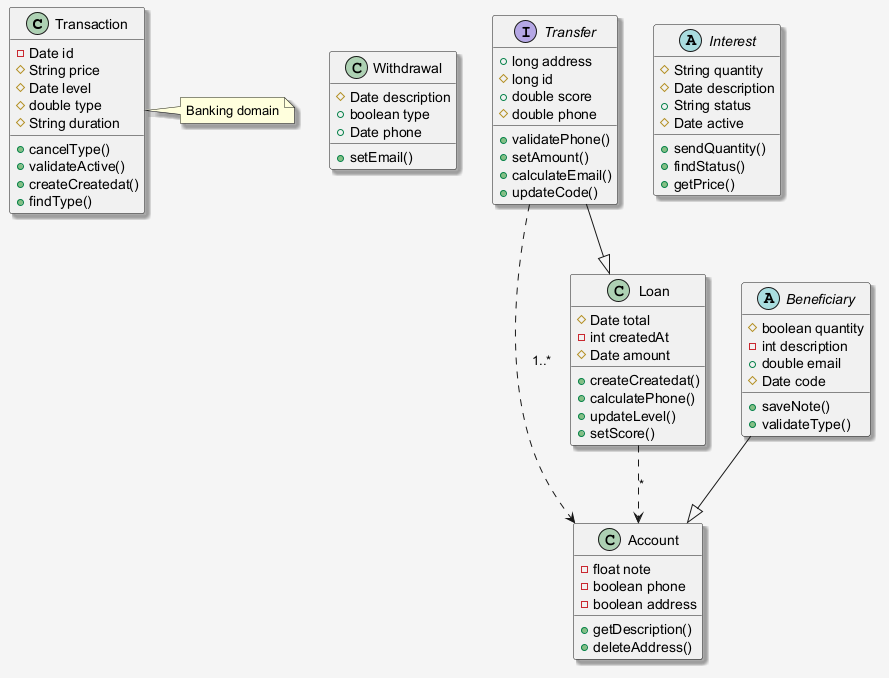

The diagram above was rendered by PlantUML. Its source (embedded in the PNG):
@startuml
skinparam shadowing false
skinparam backgroundColor #F5F5F5
skinparam shadowing true
class Transaction {
  -Date id
  #String price
  #Date level
  #double type
  #String duration
  +cancelType()
  +validateActive()
  +createCreatedat()
  +findType()
}
class Withdrawal {
  #Date description
  +boolean type
  +Date phone
  +setEmail()
}
class Account {
  -float note
  -boolean phone
  -boolean address
  +getDescription()
  +deleteAddress()
}
abstract class Interest {
  #String quantity
  #Date description
  +String status
  #Date active
  +sendQuantity()
  +findStatus()
  +getPrice()
}
interface Transfer {
  +long address
  #long id
  +double score
  #double phone
  +validatePhone()
  +setAmount()
  +calculateEmail()
  +updateCode()
}
abstract class Beneficiary {
  #boolean quantity
  -int description
  +double email
  #Date code
  +saveNote()
  +validateType()
}
class Loan {
  #Date total
  -int createdAt
  #Date amount
  +createCreatedat()
  +calculatePhone()
  +updateLevel()
  +setScore()
}
Transfer ..> Account : "1..*"
Transfer --|> Loan
Loan ..> Account : "*"
Beneficiary --|> Account
note right of Transaction : Banking domain
@enduml